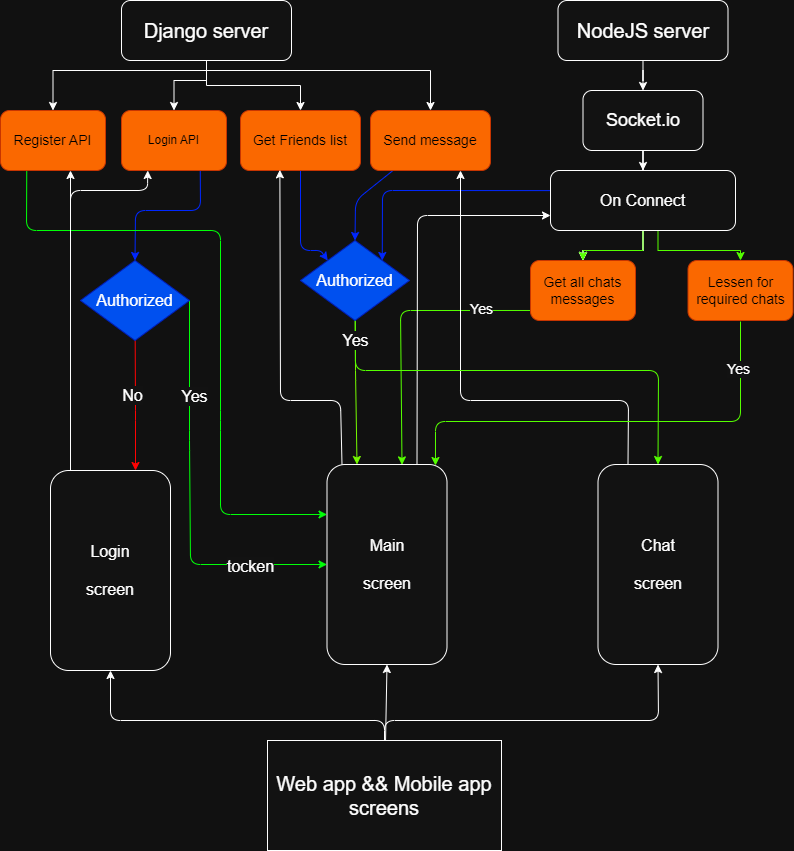

The diagram above was exported from draw.io. Its source (the exported page's mxGraphModel, read from the mxfile embedded in the PNG):
<mxGraphModel dx="880" dy="532" grid="1" gridSize="10" guides="1" tooltips="1" connect="1" arrows="1" fold="1" page="1" pageScale="1" pageWidth="827" pageHeight="1169" background="#111111" math="0" shadow="0">
  <root>
    <mxCell id="0" />
    <mxCell id="1" parent="0" />
    <mxCell id="haIjlSL-TeuXJfSA7IBT-4" value="" style="edgeStyle=orthogonalEdgeStyle;rounded=0;orthogonalLoop=1;jettySize=auto;html=1;" parent="1" source="haIjlSL-TeuXJfSA7IBT-1" target="haIjlSL-TeuXJfSA7IBT-3" edge="1">
      <mxGeometry relative="1" as="geometry" />
    </mxCell>
    <mxCell id="haIjlSL-TeuXJfSA7IBT-1" value="&lt;font style=&quot;font-size: 20px;&quot;&gt;NodeJS server&lt;/font&gt;" style="rounded=1;whiteSpace=wrap;html=1;" parent="1" vertex="1">
      <mxGeometry x="587.5" y="20" width="170" height="60" as="geometry" />
    </mxCell>
    <mxCell id="haIjlSL-TeuXJfSA7IBT-6" value="" style="edgeStyle=orthogonalEdgeStyle;rounded=0;orthogonalLoop=1;jettySize=auto;html=1;" parent="1" source="haIjlSL-TeuXJfSA7IBT-3" target="haIjlSL-TeuXJfSA7IBT-5" edge="1">
      <mxGeometry relative="1" as="geometry" />
    </mxCell>
    <mxCell id="haIjlSL-TeuXJfSA7IBT-3" value="&lt;font style=&quot;font-size: 18px;&quot;&gt;Socket.io&lt;/font&gt;" style="whiteSpace=wrap;html=1;rounded=1;" parent="1" vertex="1">
      <mxGeometry x="612.5" y="110" width="120" height="60" as="geometry" />
    </mxCell>
    <mxCell id="haIjlSL-TeuXJfSA7IBT-8" value="" style="edgeStyle=orthogonalEdgeStyle;rounded=0;orthogonalLoop=1;jettySize=auto;html=1;" parent="1" source="haIjlSL-TeuXJfSA7IBT-5" target="haIjlSL-TeuXJfSA7IBT-7" edge="1">
      <mxGeometry relative="1" as="geometry" />
    </mxCell>
    <mxCell id="haIjlSL-TeuXJfSA7IBT-9" value="" style="edgeStyle=orthogonalEdgeStyle;rounded=0;orthogonalLoop=1;jettySize=auto;html=1;" parent="1" source="haIjlSL-TeuXJfSA7IBT-5" target="haIjlSL-TeuXJfSA7IBT-7" edge="1">
      <mxGeometry relative="1" as="geometry" />
    </mxCell>
    <mxCell id="haIjlSL-TeuXJfSA7IBT-10" value="" style="edgeStyle=orthogonalEdgeStyle;rounded=0;orthogonalLoop=1;jettySize=auto;html=1;" parent="1" source="haIjlSL-TeuXJfSA7IBT-5" target="haIjlSL-TeuXJfSA7IBT-7" edge="1">
      <mxGeometry relative="1" as="geometry" />
    </mxCell>
    <mxCell id="haIjlSL-TeuXJfSA7IBT-11" value="" style="edgeStyle=orthogonalEdgeStyle;rounded=0;orthogonalLoop=1;jettySize=auto;html=1;strokeColor=#55FF00;" parent="1" source="haIjlSL-TeuXJfSA7IBT-5" target="haIjlSL-TeuXJfSA7IBT-7" edge="1">
      <mxGeometry relative="1" as="geometry" />
    </mxCell>
    <mxCell id="haIjlSL-TeuXJfSA7IBT-14" style="edgeStyle=orthogonalEdgeStyle;rounded=0;orthogonalLoop=1;jettySize=auto;html=1;entryX=0.5;entryY=0;entryDx=0;entryDy=0;strokeColor=#55FF00;" parent="1" source="haIjlSL-TeuXJfSA7IBT-5" target="haIjlSL-TeuXJfSA7IBT-12" edge="1">
      <mxGeometry relative="1" as="geometry">
        <Array as="points">
          <mxPoint x="687.5" y="270" />
          <mxPoint x="769.5" y="270" />
        </Array>
      </mxGeometry>
    </mxCell>
    <mxCell id="37" style="edgeStyle=none;html=1;entryX=1;entryY=0;entryDx=0;entryDy=0;exitX=-0.002;exitY=0.335;exitDx=0;exitDy=0;exitPerimeter=0;fillColor=#0050ef;strokeColor=#0027FF;" parent="1" source="haIjlSL-TeuXJfSA7IBT-5" target="27" edge="1">
      <mxGeometry relative="1" as="geometry">
        <Array as="points">
          <mxPoint x="412" y="210" />
        </Array>
      </mxGeometry>
    </mxCell>
    <mxCell id="haIjlSL-TeuXJfSA7IBT-5" value="&lt;font style=&quot;font-size: 16px;&quot;&gt;On Connect&lt;/font&gt;" style="whiteSpace=wrap;html=1;rounded=1;" parent="1" vertex="1">
      <mxGeometry x="580" y="190" width="185" height="60" as="geometry" />
    </mxCell>
    <mxCell id="42" style="edgeStyle=none;html=1;entryX=0.625;entryY=0.002;entryDx=0;entryDy=0;strokeColor=#55FF00;strokeWidth=1;fontSize=16;exitX=0.024;exitY=0.833;exitDx=0;exitDy=0;exitPerimeter=0;entryPerimeter=0;" parent="1" source="haIjlSL-TeuXJfSA7IBT-7" target="3" edge="1">
      <mxGeometry relative="1" as="geometry">
        <Array as="points">
          <mxPoint x="430" y="330" />
        </Array>
      </mxGeometry>
    </mxCell>
    <mxCell id="kMDQhkJQd6GmeacIde2b-48" value="&lt;font style=&quot;font-size: 14px;&quot;&gt;Yes&lt;/font&gt;" style="edgeLabel;html=1;align=center;verticalAlign=middle;resizable=0;points=[];" vertex="1" connectable="0" parent="42">
      <mxGeometry x="-0.6362" y="-1" relative="1" as="geometry">
        <mxPoint as="offset" />
      </mxGeometry>
    </mxCell>
    <mxCell id="haIjlSL-TeuXJfSA7IBT-7" value="&lt;font style=&quot;font-size: 14px;&quot;&gt;Get all chats messages&lt;/font&gt;" style="whiteSpace=wrap;html=1;rounded=1;fillColor=#fa6800;fontColor=#000000;strokeColor=#C73500;" parent="1" vertex="1">
      <mxGeometry x="560" y="280" width="105" height="60" as="geometry" />
    </mxCell>
    <mxCell id="haIjlSL-TeuXJfSA7IBT-12" value="&lt;font style=&quot;font-size: 14px;&quot;&gt;Lessen for required chats&lt;/font&gt;" style="whiteSpace=wrap;html=1;rounded=1;fillColor=#fa6800;fontColor=#000000;strokeColor=#C73500;" parent="1" vertex="1">
      <mxGeometry x="717.5" y="280" width="105" height="60" as="geometry" />
    </mxCell>
    <mxCell id="haIjlSL-TeuXJfSA7IBT-30" style="edgeStyle=orthogonalEdgeStyle;rounded=0;orthogonalLoop=1;jettySize=auto;html=1;entryX=0.5;entryY=0;entryDx=0;entryDy=0;" parent="1" source="haIjlSL-TeuXJfSA7IBT-16" target="haIjlSL-TeuXJfSA7IBT-28" edge="1">
      <mxGeometry relative="1" as="geometry">
        <Array as="points">
          <mxPoint x="236" y="100" />
          <mxPoint x="204" y="100" />
        </Array>
      </mxGeometry>
    </mxCell>
    <mxCell id="haIjlSL-TeuXJfSA7IBT-32" style="edgeStyle=orthogonalEdgeStyle;rounded=0;orthogonalLoop=1;jettySize=auto;html=1;entryX=0.5;entryY=0;entryDx=0;entryDy=0;" parent="1" source="haIjlSL-TeuXJfSA7IBT-16" target="haIjlSL-TeuXJfSA7IBT-31" edge="1">
      <mxGeometry relative="1" as="geometry" />
    </mxCell>
    <mxCell id="haIjlSL-TeuXJfSA7IBT-34" style="edgeStyle=orthogonalEdgeStyle;rounded=0;orthogonalLoop=1;jettySize=auto;html=1;entryX=0.5;entryY=0;entryDx=0;entryDy=0;exitX=0.5;exitY=1;exitDx=0;exitDy=0;" parent="1" source="haIjlSL-TeuXJfSA7IBT-16" target="haIjlSL-TeuXJfSA7IBT-27" edge="1">
      <mxGeometry relative="1" as="geometry">
        <Array as="points">
          <mxPoint x="236" y="90" />
          <mxPoint x="83" y="90" />
        </Array>
      </mxGeometry>
    </mxCell>
    <mxCell id="haIjlSL-TeuXJfSA7IBT-37" style="edgeStyle=orthogonalEdgeStyle;rounded=0;orthogonalLoop=1;jettySize=auto;html=1;entryX=0.5;entryY=0;entryDx=0;entryDy=0;exitX=0.5;exitY=1;exitDx=0;exitDy=0;" parent="1" source="haIjlSL-TeuXJfSA7IBT-16" target="haIjlSL-TeuXJfSA7IBT-35" edge="1">
      <mxGeometry relative="1" as="geometry">
        <Array as="points">
          <mxPoint x="236" y="90" />
          <mxPoint x="460" y="90" />
        </Array>
      </mxGeometry>
    </mxCell>
    <mxCell id="haIjlSL-TeuXJfSA7IBT-16" value="&lt;font style=&quot;font-size: 20px;&quot;&gt;Django server&lt;/font&gt;" style="rounded=1;whiteSpace=wrap;html=1;" parent="1" vertex="1">
      <mxGeometry x="151" y="20" width="170" height="60" as="geometry" />
    </mxCell>
    <mxCell id="15" style="edgeStyle=none;html=1;exitX=0.75;exitY=1;exitDx=0;exitDy=0;entryX=0.5;entryY=0;entryDx=0;entryDy=0;fontSize=16;strokeColor=#0027FF;" parent="1" source="haIjlSL-TeuXJfSA7IBT-28" target="10" edge="1">
      <mxGeometry relative="1" as="geometry">
        <Array as="points">
          <mxPoint x="230" y="230" />
          <mxPoint x="165" y="230" />
        </Array>
      </mxGeometry>
    </mxCell>
    <mxCell id="25" style="edgeStyle=none;html=1;exitX=0.25;exitY=1;exitDx=0;exitDy=0;entryX=0;entryY=0.25;entryDx=0;entryDy=0;fontSize=16;strokeColor=#00FF08;" parent="1" source="haIjlSL-TeuXJfSA7IBT-27" target="3" edge="1">
      <mxGeometry relative="1" as="geometry">
        <Array as="points">
          <mxPoint x="56" y="250" />
          <mxPoint x="250" y="250" />
          <mxPoint x="250" y="440" />
          <mxPoint x="250" y="534" />
        </Array>
      </mxGeometry>
    </mxCell>
    <mxCell id="haIjlSL-TeuXJfSA7IBT-27" value="&lt;font style=&quot;font-size: 14px;&quot;&gt;Register API&lt;br&gt;&lt;/font&gt;" style="whiteSpace=wrap;html=1;rounded=1;fillColor=#fa6800;fontColor=#000000;strokeColor=#C73500;" parent="1" vertex="1">
      <mxGeometry x="30" y="130" width="105" height="60" as="geometry" />
    </mxCell>
    <mxCell id="haIjlSL-TeuXJfSA7IBT-28" value="Login API" style="whiteSpace=wrap;html=1;rounded=1;fillColor=#fa6800;fontColor=#000000;strokeColor=#C73500;" parent="1" vertex="1">
      <mxGeometry x="151" y="130" width="105" height="60" as="geometry" />
    </mxCell>
    <mxCell id="30" style="edgeStyle=none;html=1;entryX=0;entryY=0;entryDx=0;entryDy=0;strokeColor=#0027FF;" parent="1" source="haIjlSL-TeuXJfSA7IBT-31" target="27" edge="1">
      <mxGeometry relative="1" as="geometry">
        <Array as="points">
          <mxPoint x="330" y="270" />
          <mxPoint x="350" y="270" />
        </Array>
      </mxGeometry>
    </mxCell>
    <mxCell id="haIjlSL-TeuXJfSA7IBT-31" value="&lt;font style=&quot;font-size: 14px;&quot;&gt;Get Friends list&lt;/font&gt;" style="whiteSpace=wrap;html=1;rounded=1;fillColor=#fa6800;fontColor=#000000;strokeColor=#C73500;" parent="1" vertex="1">
      <mxGeometry x="270" y="130" width="120" height="60" as="geometry" />
    </mxCell>
    <mxCell id="45" style="edgeStyle=none;html=1;entryX=0.5;entryY=0;entryDx=0;entryDy=0;strokeWidth=1;fontSize=16;fillColor=#0050ef;strokeColor=#0027FF;" parent="1" source="haIjlSL-TeuXJfSA7IBT-35" target="27" edge="1">
      <mxGeometry relative="1" as="geometry">
        <Array as="points">
          <mxPoint x="385" y="220" />
        </Array>
      </mxGeometry>
    </mxCell>
    <mxCell id="haIjlSL-TeuXJfSA7IBT-35" value="&lt;font style=&quot;font-size: 14px;&quot;&gt;Send message&lt;/font&gt;" style="whiteSpace=wrap;html=1;rounded=1;fillColor=#fa6800;fontColor=#000000;strokeColor=#C73500;" parent="1" vertex="1">
      <mxGeometry x="400" y="130" width="120" height="60" as="geometry" />
    </mxCell>
    <mxCell id="26" style="edgeStyle=none;html=1;" parent="1" edge="1">
      <mxGeometry relative="1" as="geometry">
        <mxPoint x="100" y="480" as="sourcePoint" />
        <mxPoint x="100" y="190" as="targetPoint" />
      </mxGeometry>
    </mxCell>
    <mxCell id="2" value="&lt;font style=&quot;font-size: 16px;&quot;&gt;Login&lt;br&gt;&lt;br&gt;screen&lt;/font&gt;" style="rounded=1;whiteSpace=wrap;html=1;" parent="1" vertex="1">
      <mxGeometry x="80" y="490" width="120" height="200" as="geometry" />
    </mxCell>
    <mxCell id="13" style="edgeStyle=none;html=1;entryX=0.25;entryY=1;entryDx=0;entryDy=0;fontSize=16;" parent="1" target="haIjlSL-TeuXJfSA7IBT-28" edge="1">
      <mxGeometry relative="1" as="geometry">
        <mxPoint x="100" y="490" as="sourcePoint" />
        <Array as="points">
          <mxPoint x="100" y="440" />
          <mxPoint x="100" y="210" />
          <mxPoint x="177" y="210" />
        </Array>
      </mxGeometry>
    </mxCell>
    <mxCell id="29" style="edgeStyle=none;html=1;entryX=0.328;entryY=0.989;entryDx=0;entryDy=0;entryPerimeter=0;exitX=0.125;exitY=0;exitDx=0;exitDy=0;exitPerimeter=0;" parent="1" source="3" target="haIjlSL-TeuXJfSA7IBT-31" edge="1">
      <mxGeometry relative="1" as="geometry">
        <mxPoint x="400" y="480" as="sourcePoint" />
        <Array as="points">
          <mxPoint x="370" y="420" />
          <mxPoint x="310" y="420" />
        </Array>
      </mxGeometry>
    </mxCell>
    <mxCell id="36" style="edgeStyle=none;html=1;exitX=0.75;exitY=0;exitDx=0;exitDy=0;entryX=0;entryY=0.75;entryDx=0;entryDy=0;" parent="1" source="3" target="haIjlSL-TeuXJfSA7IBT-5" edge="1">
      <mxGeometry relative="1" as="geometry">
        <Array as="points">
          <mxPoint x="447" y="235" />
        </Array>
      </mxGeometry>
    </mxCell>
    <mxCell id="3" value="&lt;font style=&quot;font-size: 16px;&quot;&gt;Main&lt;br&gt;&lt;br&gt;screen&lt;/font&gt;" style="rounded=1;whiteSpace=wrap;html=1;" parent="1" vertex="1">
      <mxGeometry x="356.5" y="484" width="120" height="200" as="geometry" />
    </mxCell>
    <mxCell id="43" style="edgeStyle=none;html=1;entryX=0.75;entryY=1;entryDx=0;entryDy=0;strokeWidth=1;fontSize=16;exitX=0.25;exitY=0;exitDx=0;exitDy=0;" parent="1" source="4" target="haIjlSL-TeuXJfSA7IBT-35" edge="1">
      <mxGeometry relative="1" as="geometry">
        <Array as="points">
          <mxPoint x="658" y="420" />
          <mxPoint x="490" y="420" />
        </Array>
      </mxGeometry>
    </mxCell>
    <mxCell id="4" value="&lt;font style=&quot;font-size: 16px;&quot;&gt;Chat&lt;br&gt;&lt;br&gt;screen&lt;/font&gt;" style="rounded=1;whiteSpace=wrap;html=1;" parent="1" vertex="1">
      <mxGeometry x="627.5" y="484" width="120" height="200" as="geometry" />
    </mxCell>
    <mxCell id="6" style="edgeStyle=none;html=1;entryX=0.5;entryY=1;entryDx=0;entryDy=0;fontSize=20;" parent="1" source="5" target="2" edge="1">
      <mxGeometry relative="1" as="geometry">
        <Array as="points">
          <mxPoint x="414" y="740" />
          <mxPoint x="140" y="740" />
        </Array>
      </mxGeometry>
    </mxCell>
    <mxCell id="7" style="edgeStyle=none;html=1;entryX=0.5;entryY=1;entryDx=0;entryDy=0;fontSize=20;" parent="1" source="5" target="3" edge="1">
      <mxGeometry relative="1" as="geometry">
        <Array as="points" />
      </mxGeometry>
    </mxCell>
    <mxCell id="8" style="edgeStyle=none;html=1;entryX=0.5;entryY=1;entryDx=0;entryDy=0;fontSize=20;" parent="1" source="5" target="4" edge="1">
      <mxGeometry relative="1" as="geometry">
        <Array as="points">
          <mxPoint x="414" y="740" />
          <mxPoint x="688" y="740" />
        </Array>
      </mxGeometry>
    </mxCell>
    <mxCell id="5" value="&lt;font style=&quot;font-size: 20px;&quot;&gt;Web app &amp;amp;&amp;amp; Mobile app&lt;br&gt;screens&lt;br&gt;&lt;/font&gt;" style="rounded=0;whiteSpace=wrap;html=1;" parent="1" vertex="1">
      <mxGeometry x="297" y="760" width="234" height="110" as="geometry" />
    </mxCell>
    <mxCell id="16" style="edgeStyle=none;html=1;fontSize=16;exitX=1;exitY=0.5;exitDx=0;exitDy=0;entryX=0;entryY=0.5;entryDx=0;entryDy=0;strokeColor=#00FF08;" parent="1" source="10" target="3" edge="1">
      <mxGeometry relative="1" as="geometry">
        <Array as="points">
          <mxPoint x="219" y="460" />
          <mxPoint x="220" y="584" />
        </Array>
        <mxPoint x="370" y="480" as="targetPoint" />
      </mxGeometry>
    </mxCell>
    <mxCell id="17" value="Yes" style="edgeLabel;html=1;align=center;verticalAlign=middle;resizable=0;points=[];fontSize=16;" parent="16" vertex="1" connectable="0">
      <mxGeometry x="-0.5249" y="4" relative="1" as="geometry">
        <mxPoint as="offset" />
      </mxGeometry>
    </mxCell>
    <mxCell id="23" value="tocken" style="edgeLabel;html=1;align=center;verticalAlign=middle;resizable=0;points=[];fontSize=16;" parent="16" vertex="1" connectable="0">
      <mxGeometry x="0.2652" y="-1" relative="1" as="geometry">
        <mxPoint x="61" y="12" as="offset" />
      </mxGeometry>
    </mxCell>
    <mxCell id="18" style="edgeStyle=none;html=1;fontSize=16;strokeColor=#FF0303;" parent="1" source="10" edge="1">
      <mxGeometry relative="1" as="geometry">
        <mxPoint x="165" y="490" as="targetPoint" />
        <Array as="points">
          <mxPoint x="165" y="430" />
        </Array>
      </mxGeometry>
    </mxCell>
    <mxCell id="19" value="No" style="edgeLabel;html=1;align=center;verticalAlign=middle;resizable=0;points=[];fontSize=16;" parent="18" vertex="1" connectable="0">
      <mxGeometry x="-0.1505" y="-3" relative="1" as="geometry">
        <mxPoint as="offset" />
      </mxGeometry>
    </mxCell>
    <mxCell id="10" value="Authorized" style="rhombus;whiteSpace=wrap;html=1;fontSize=16;fillColor=#0050ef;fontColor=#ffffff;strokeColor=#001DBC;" parent="1" vertex="1">
      <mxGeometry x="110" y="280" width="109" height="80" as="geometry" />
    </mxCell>
    <mxCell id="31" style="edgeStyle=none;html=1;entryX=0.25;entryY=0;entryDx=0;entryDy=0;fillColor=#60a917;strokeColor=#75FA00;strokeWidth=1;" parent="1" source="27" target="3" edge="1">
      <mxGeometry relative="1" as="geometry">
        <Array as="points">
          <mxPoint x="385" y="390" />
        </Array>
      </mxGeometry>
    </mxCell>
    <mxCell id="46" value="Yes" style="edgeStyle=none;html=1;entryX=0.5;entryY=0;entryDx=0;entryDy=0;strokeColor=#55FF00;strokeWidth=1;fontSize=16;" parent="1" source="27" target="4" edge="1">
      <mxGeometry x="-0.9098" relative="1" as="geometry">
        <Array as="points">
          <mxPoint x="385" y="390" />
          <mxPoint x="688" y="390" />
        </Array>
        <mxPoint as="offset" />
      </mxGeometry>
    </mxCell>
    <mxCell id="27" value="Authorized" style="rhombus;whiteSpace=wrap;html=1;fontSize=16;fillColor=#0050ef;fontColor=#ffffff;strokeColor=#001DBC;" parent="1" vertex="1">
      <mxGeometry x="330" y="260" width="109" height="80" as="geometry" />
    </mxCell>
    <mxCell id="kMDQhkJQd6GmeacIde2b-47" style="edgeStyle=orthogonalEdgeStyle;rounded=1;orthogonalLoop=1;jettySize=auto;html=1;entryX=0.904;entryY=0.005;entryDx=0;entryDy=0;entryPerimeter=0;fillColor=#60a917;strokeColor=#55FF00;curved=0;" edge="1" parent="1" target="3">
      <mxGeometry relative="1" as="geometry">
        <mxPoint x="770" y="341" as="sourcePoint" />
        <mxPoint x="478.05999999999995" y="495" as="targetPoint" />
        <Array as="points">
          <mxPoint x="770" y="441" />
          <mxPoint x="465" y="441" />
        </Array>
      </mxGeometry>
    </mxCell>
    <mxCell id="kMDQhkJQd6GmeacIde2b-49" value="&lt;font style=&quot;font-size: 14px;&quot;&gt;Yes&lt;/font&gt;" style="edgeLabel;html=1;align=center;verticalAlign=middle;resizable=0;points=[];" vertex="1" connectable="0" parent="kMDQhkJQd6GmeacIde2b-47">
      <mxGeometry x="-0.7892" y="-3" relative="1" as="geometry">
        <mxPoint as="offset" />
      </mxGeometry>
    </mxCell>
  </root>
</mxGraphModel>